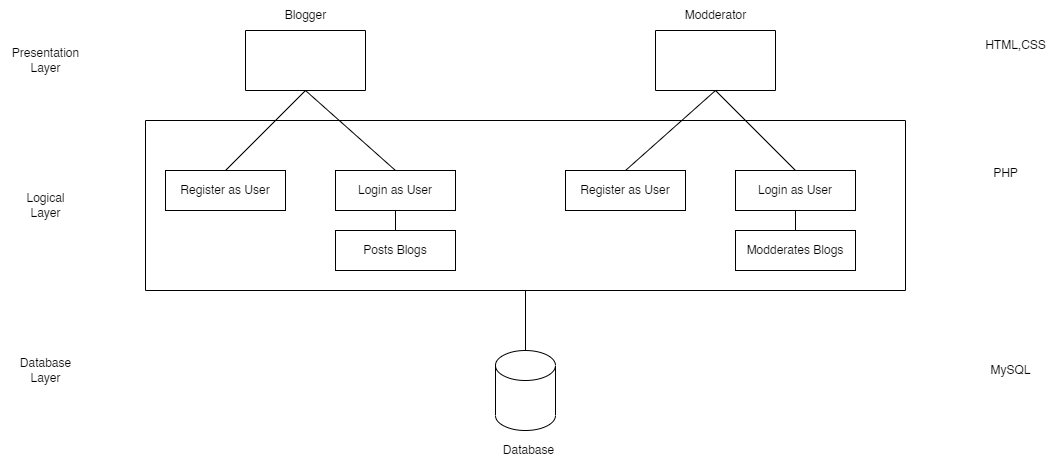

The diagram above was exported from draw.io. Its source (the exported page's mxGraphModel, read from the mxfile embedded in the PNG):
<mxGraphModel dx="2421" dy="1011" grid="1" gridSize="10" guides="1" tooltips="1" connect="1" arrows="1" fold="1" page="1" pageScale="1" pageWidth="850" pageHeight="1100" math="0" shadow="0">
  <root>
    <mxCell id="0" />
    <mxCell id="1" parent="0" />
    <mxCell id="omYroTcNppbIXhRl0diQ-1" value="" style="swimlane;startSize=0;" parent="1" vertex="1">
      <mxGeometry x="140" y="180" width="120" height="60" as="geometry" />
    </mxCell>
    <mxCell id="omYroTcNppbIXhRl0diQ-5" value="" style="swimlane;startSize=0;" parent="1" vertex="1">
      <mxGeometry x="550" y="180" width="120" height="60" as="geometry" />
    </mxCell>
    <mxCell id="omYroTcNppbIXhRl0diQ-7" value="" style="swimlane;startSize=0;" parent="1" vertex="1">
      <mxGeometry x="40" y="270" width="760" height="170" as="geometry" />
    </mxCell>
    <mxCell id="omYroTcNppbIXhRl0diQ-10" value="Register as User" style="rounded=0;whiteSpace=wrap;html=1;" parent="omYroTcNppbIXhRl0diQ-7" vertex="1">
      <mxGeometry x="20" y="50" width="120" height="40" as="geometry" />
    </mxCell>
    <mxCell id="omYroTcNppbIXhRl0diQ-11" value="Login as User" style="rounded=0;whiteSpace=wrap;html=1;" parent="omYroTcNppbIXhRl0diQ-7" vertex="1">
      <mxGeometry x="190" y="50" width="120" height="40" as="geometry" />
    </mxCell>
    <mxCell id="omYroTcNppbIXhRl0diQ-12" value="Register as User" style="rounded=0;whiteSpace=wrap;html=1;" parent="omYroTcNppbIXhRl0diQ-7" vertex="1">
      <mxGeometry x="420" y="50" width="120" height="40" as="geometry" />
    </mxCell>
    <mxCell id="omYroTcNppbIXhRl0diQ-13" value="Login as User" style="rounded=0;whiteSpace=wrap;html=1;" parent="omYroTcNppbIXhRl0diQ-7" vertex="1">
      <mxGeometry x="590" y="50" width="120" height="40" as="geometry" />
    </mxCell>
    <mxCell id="omYroTcNppbIXhRl0diQ-17" value="Posts Blogs" style="rounded=0;whiteSpace=wrap;html=1;" parent="omYroTcNppbIXhRl0diQ-7" vertex="1">
      <mxGeometry x="190" y="110" width="120" height="40" as="geometry" />
    </mxCell>
    <mxCell id="omYroTcNppbIXhRl0diQ-18" value="Modderates Blogs" style="rounded=0;whiteSpace=wrap;html=1;" parent="omYroTcNppbIXhRl0diQ-7" vertex="1">
      <mxGeometry x="590" y="110" width="120" height="40" as="geometry" />
    </mxCell>
    <mxCell id="omYroTcNppbIXhRl0diQ-24" value="" style="endArrow=none;html=1;rounded=0;entryX=0.5;entryY=0;entryDx=0;entryDy=0;exitX=0.5;exitY=1;exitDx=0;exitDy=0;" parent="omYroTcNppbIXhRl0diQ-7" source="omYroTcNppbIXhRl0diQ-11" target="omYroTcNppbIXhRl0diQ-17" edge="1">
      <mxGeometry width="50" height="50" relative="1" as="geometry">
        <mxPoint x="270" as="sourcePoint" />
        <mxPoint x="320" y="-50" as="targetPoint" />
      </mxGeometry>
    </mxCell>
    <mxCell id="omYroTcNppbIXhRl0diQ-27" value="" style="endArrow=none;html=1;rounded=0;entryX=0.5;entryY=1;entryDx=0;entryDy=0;" parent="omYroTcNppbIXhRl0diQ-7" source="omYroTcNppbIXhRl0diQ-18" target="omYroTcNppbIXhRl0diQ-13" edge="1">
      <mxGeometry width="50" height="50" relative="1" as="geometry">
        <mxPoint x="510" y="160" as="sourcePoint" />
        <mxPoint x="560" y="110" as="targetPoint" />
      </mxGeometry>
    </mxCell>
    <mxCell id="omYroTcNppbIXhRl0diQ-9" value="" style="shape=cylinder3;whiteSpace=wrap;html=1;boundedLbl=1;backgroundOutline=1;size=15;" parent="1" vertex="1">
      <mxGeometry x="390" y="500" width="60" height="80" as="geometry" />
    </mxCell>
    <mxCell id="omYroTcNppbIXhRl0diQ-15" value="Blogger" style="text;html=1;align=center;verticalAlign=middle;resizable=0;points=[];autosize=1;strokeColor=none;fillColor=none;" parent="1" vertex="1">
      <mxGeometry x="170" y="150" width="60" height="30" as="geometry" />
    </mxCell>
    <mxCell id="omYroTcNppbIXhRl0diQ-16" value="Modderator" style="text;html=1;align=center;verticalAlign=middle;resizable=0;points=[];autosize=1;strokeColor=none;fillColor=none;" parent="1" vertex="1">
      <mxGeometry x="570" y="150" width="80" height="30" as="geometry" />
    </mxCell>
    <mxCell id="omYroTcNppbIXhRl0diQ-21" value="" style="endArrow=none;html=1;rounded=0;entryX=0.5;entryY=1;entryDx=0;entryDy=0;exitX=0.5;exitY=0;exitDx=0;exitDy=0;" parent="1" source="omYroTcNppbIXhRl0diQ-10" target="omYroTcNppbIXhRl0diQ-1" edge="1">
      <mxGeometry width="50" height="50" relative="1" as="geometry">
        <mxPoint x="130" y="340" as="sourcePoint" />
        <mxPoint x="180" y="290" as="targetPoint" />
      </mxGeometry>
    </mxCell>
    <mxCell id="omYroTcNppbIXhRl0diQ-22" value="" style="endArrow=none;html=1;rounded=0;entryX=0.5;entryY=1;entryDx=0;entryDy=0;exitX=0.5;exitY=0;exitDx=0;exitDy=0;" parent="1" source="omYroTcNppbIXhRl0diQ-11" target="omYroTcNppbIXhRl0diQ-1" edge="1">
      <mxGeometry width="50" height="50" relative="1" as="geometry">
        <mxPoint x="130" y="330" as="sourcePoint" />
        <mxPoint x="210" y="250" as="targetPoint" />
      </mxGeometry>
    </mxCell>
    <mxCell id="omYroTcNppbIXhRl0diQ-25" value="" style="endArrow=none;html=1;rounded=0;exitX=0.5;exitY=0;exitDx=0;exitDy=0;entryX=0.5;entryY=1;entryDx=0;entryDy=0;" parent="1" source="omYroTcNppbIXhRl0diQ-12" target="omYroTcNppbIXhRl0diQ-5" edge="1">
      <mxGeometry width="50" height="50" relative="1" as="geometry">
        <mxPoint x="570" y="300" as="sourcePoint" />
        <mxPoint x="620" y="250" as="targetPoint" />
      </mxGeometry>
    </mxCell>
    <mxCell id="omYroTcNppbIXhRl0diQ-26" value="" style="endArrow=none;html=1;rounded=0;exitX=0.5;exitY=0;exitDx=0;exitDy=0;entryX=0.5;entryY=1;entryDx=0;entryDy=0;" parent="1" source="omYroTcNppbIXhRl0diQ-13" target="omYroTcNppbIXhRl0diQ-5" edge="1">
      <mxGeometry width="50" height="50" relative="1" as="geometry">
        <mxPoint x="530" y="330" as="sourcePoint" />
        <mxPoint x="620" y="250" as="targetPoint" />
      </mxGeometry>
    </mxCell>
    <mxCell id="omYroTcNppbIXhRl0diQ-28" value="" style="endArrow=none;html=1;rounded=0;exitX=0.5;exitY=0;exitDx=0;exitDy=0;exitPerimeter=0;" parent="1" source="omYroTcNppbIXhRl0diQ-9" target="omYroTcNppbIXhRl0diQ-7" edge="1">
      <mxGeometry width="50" height="50" relative="1" as="geometry">
        <mxPoint x="410" y="440" as="sourcePoint" />
        <mxPoint x="460" y="390" as="targetPoint" />
      </mxGeometry>
    </mxCell>
    <mxCell id="omYroTcNppbIXhRl0diQ-29" value="Presentation &lt;br&gt;Layer" style="text;html=1;align=center;verticalAlign=middle;resizable=0;points=[];autosize=1;strokeColor=none;fillColor=none;" parent="1" vertex="1">
      <mxGeometry x="-105" y="190" width="90" height="40" as="geometry" />
    </mxCell>
    <mxCell id="omYroTcNppbIXhRl0diQ-30" value="Logical &lt;br&gt;Layer" style="text;html=1;align=center;verticalAlign=middle;resizable=0;points=[];autosize=1;strokeColor=none;fillColor=none;" parent="1" vertex="1">
      <mxGeometry x="-90" y="335" width="60" height="40" as="geometry" />
    </mxCell>
    <mxCell id="omYroTcNppbIXhRl0diQ-31" value="Database&lt;br&gt;Layer" style="text;html=1;align=center;verticalAlign=middle;resizable=0;points=[];autosize=1;strokeColor=none;fillColor=none;" parent="1" vertex="1">
      <mxGeometry x="-95" y="500" width="70" height="40" as="geometry" />
    </mxCell>
    <mxCell id="omYroTcNppbIXhRl0diQ-32" value="HTML,CSS" style="text;html=1;align=center;verticalAlign=middle;resizable=0;points=[];autosize=1;strokeColor=none;fillColor=none;" parent="1" vertex="1">
      <mxGeometry x="870" y="180" width="80" height="30" as="geometry" />
    </mxCell>
    <mxCell id="omYroTcNppbIXhRl0diQ-33" value="PHP" style="text;html=1;align=center;verticalAlign=middle;resizable=0;points=[];autosize=1;strokeColor=none;fillColor=none;" parent="1" vertex="1">
      <mxGeometry x="875" y="308" width="50" height="30" as="geometry" />
    </mxCell>
    <mxCell id="omYroTcNppbIXhRl0diQ-34" value="MySQL" style="text;html=1;align=center;verticalAlign=middle;resizable=0;points=[];autosize=1;strokeColor=none;fillColor=none;" parent="1" vertex="1">
      <mxGeometry x="875" y="505" width="60" height="30" as="geometry" />
    </mxCell>
    <mxCell id="omYroTcNppbIXhRl0diQ-35" value="Database" style="text;html=1;align=center;verticalAlign=middle;resizable=0;points=[];autosize=1;strokeColor=none;fillColor=none;" parent="1" vertex="1">
      <mxGeometry x="388" y="585" width="70" height="30" as="geometry" />
    </mxCell>
  </root>
</mxGraphModel>